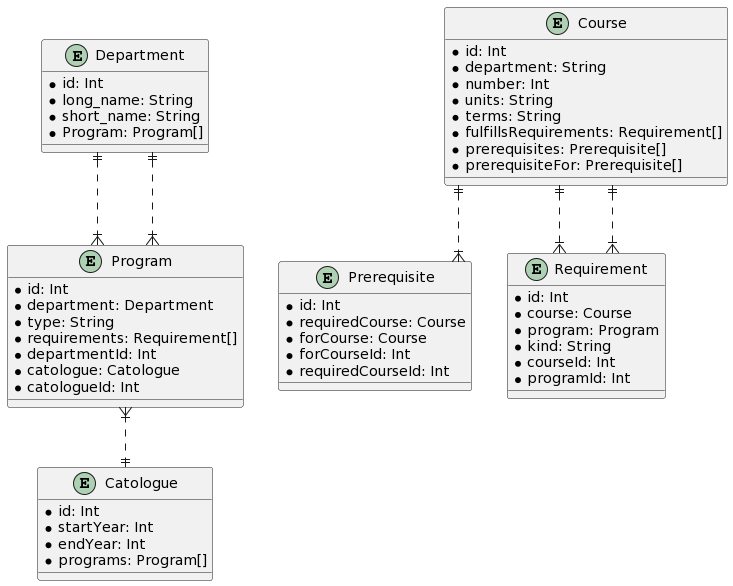

The diagram above was rendered by PlantUML. Its source (embedded in the PNG):
@startuml
skinparam linetype ortho

entity Department {
  * id: Int
  * long_name: String
  * short_name: String
  * Program: Program[]
}

entity Course {
  * id: Int
  * department: String
  * number: Int
  * units: String
  * terms: String
  * fulfillsRequirements: Requirement[]
  * prerequisites: Prerequisite[]
  * prerequisiteFor: Prerequisite[]
}

entity Prerequisite {
  * id: Int
  * requiredCourse: Course
  * forCourse: Course
  * forCourseId: Int
  * requiredCourseId: Int
}

entity Requirement {
  * id: Int
  * course: Course
  * program: Program
  * kind: String
  * courseId: Int
  * programId: Int
}

entity Program {
  * id: Int
  * department: Department
  * type: String
  * requirements: Requirement[]
  * departmentId: Int
  * catologue: Catologue
  * catologueId: Int
}

entity Catologue {
  * id: Int
  * startYear: Int
  * endYear: Int
  * programs: Program[]
}

Department ||..|{ Program
Course ||..|{ Requirement
Course ||..|{ Prerequisite
Course ||..|{ Requirement
Department ||..|{ Program
Program }|..|| Catologue
@enduml